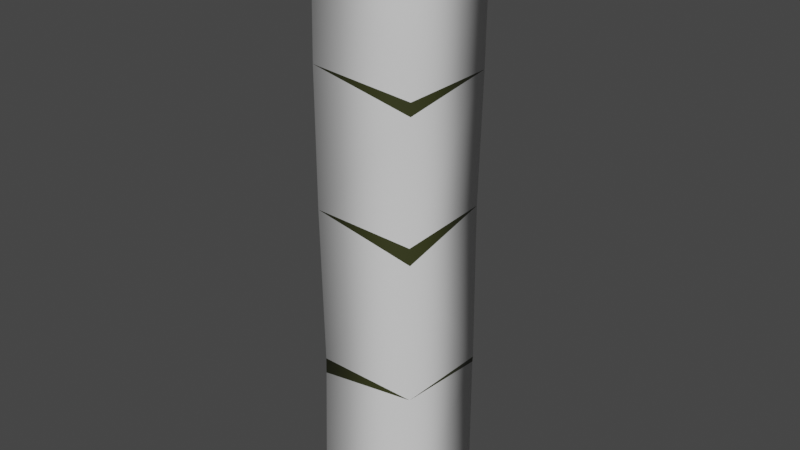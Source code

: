 # Source: chairLeg_bamboo.blend  (saved by Blender 3.4.6; exported with 4.5.12 LTS)
import bpy
from mathutils import Matrix  # noqa: F401  (used for matrix-valued properties, if any)

bpy.ops.wm.read_factory_settings(use_empty=True)
scene = bpy.context.scene
scene.name = 'Scene'

# ---- collections
col_collection = bpy.data.collections.new('Collection'); scene.collection.children.link(col_collection)

# ---- materials (node trees are filled in below, after node groups)
mat_bamboo = bpy.data.materials.new('bamboo')
mat_bamboo.use_transparent_shadow = False
mat_bamboodark = bpy.data.materials.new('bambooDark')
mat_bamboodark.use_transparent_shadow = False
mat_bamboodark.diffuse_color = (0.0349, 0.03891, 0.01007, 1.0)

# ---- material node trees
mat_bamboo.use_nodes = True; mat_bamboo.node_tree.nodes.clear()
_N = mat_bamboo.node_tree.nodes; _L = mat_bamboo.node_tree.links
n0 = _N.new('ShaderNodeBsdfPrincipled'); n0.name = 'Principled BSDF'; n0.location = (10, 300)
n0.distribution = 'GGX'
n0.subsurface_method = 'RANDOM_WALK_SKIN'
n0.inputs[27].default_value = (0.0, 0.0, 0.0, 1.0)
n0.inputs[28].default_value = 1.0
n1 = _N.new('ShaderNodeOutputMaterial'); n1.name = 'Material Output'; n1.location = (320, 270)
_L.new(n0.outputs[0], n1.inputs[0])
n1.is_active_output = True
mat_bamboodark.use_nodes = True; mat_bamboodark.node_tree.nodes.clear()
_N = mat_bamboodark.node_tree.nodes; _L = mat_bamboodark.node_tree.links
n0 = _N.new('ShaderNodeBsdfPrincipled'); n0.name = 'Principled BSDF'; n0.location = (10, 300)
n0.distribution = 'GGX'
n0.subsurface_method = 'RANDOM_WALK_SKIN'
n0.inputs[0].default_value = (0.0349, 0.03891, 0.01007, 1.0)
n0.inputs[27].default_value = (0.0, 0.0, 0.0, 1.0)
n0.inputs[28].default_value = 1.0
n1 = _N.new('ShaderNodeOutputMaterial'); n1.name = 'Material Output'; n1.location = (320, 270)
_L.new(n0.outputs[0], n1.inputs[0])
n1.is_active_output = True

# ---- world
world_world = bpy.data.worlds.new('World'); scene.world = world_world
world_world.use_nodes = True; world_world.node_tree.nodes.clear()
_N = world_world.node_tree.nodes; _L = world_world.node_tree.links
n0 = _N.new('ShaderNodeOutputWorld'); n0.name = 'World Output'; n0.location = (300, 300)
n1 = _N.new('ShaderNodeBackground'); n1.name = 'Background'; n1.location = (10, 300)
n1.inputs[0].default_value = (0.05088, 0.05088, 0.05088, 1.0)
_L.new(n1.outputs[0], n0.inputs[0])
n0.is_active_output = True
world_world.color = (0.05088, 0.05088, 0.05088)
world_world.use_sun_shadow = False
world_world.sun_shadow_jitter_overblur = 0.0

# ---- meshes
me_cube_002 = bpy.data.meshes.new('Cube.002')
me_cube_002.from_pydata([(-0.4985, -0.0413, -0.04941), (0.4978, -0.04584, -0.0515), (-0.4988, -0.04279, 0.05613), (0.4976, -0.04521, 0.05542), (-0.5017, 0.06053, -0.04799), (0.4951, 0.05808, -0.05205), (-0.502, 0.05905, 0.05756), (0.4949, 0.05871, 0.05487), (-0.03545, -0.04673, -0.04806), (-0.02646, -0.04395, 0.05698), (-0.03029, 0.05751, 0.05419), (-0.03928, 0.05473, -0.05085), (0.2328, -0.04232, -0.04904), (0.2365, -0.04113, 0.05559), (0.2439, 0.06067, 0.05363), (0.2402, 0.05948, -0.05099), (-0.2452, -0.04489, 0.05841), (-0.2455, 0.05852, 0.05669), (-0.2612, 0.05689, -0.0501), (-0.2609, -0.04652, -0.04838), (0.001496, -0.04362, 0.05739), (-0.02387, 0.05478, -0.05082), (-0.2237, -0.04379, 0.05743), (0.2562, 0.06249, 0.05185), (0.2598, -0.04259, -0.04923), (-0.2353, 0.05682, -0.05012), (-0.4985, -0.0413, -0.04941), (0.4978, -0.04584, -0.0515), (-0.4988, -0.04279, 0.05613), (0.4976, -0.04521, 0.05542), (-0.5017, 0.06053, -0.04799), (0.4951, 0.05808, -0.05205), (-0.502, 0.05905, 0.05756), (0.4949, 0.05871, 0.05487), (-0.03545, -0.04673, -0.04806), (-0.02646, -0.04395, 0.05698), (-0.03029, 0.05751, 0.05419), (-0.03928, 0.05473, -0.05085), (0.2328, -0.04232, -0.04904), (0.2365, -0.04113, 0.05559), (0.2439, 0.06067, 0.05363), (0.2402, 0.05948, -0.05099), (-0.2452, -0.04489, 0.05841), (-0.2455, 0.05852, 0.05669), (-0.2612, 0.05689, -0.0501), (-0.2609, -0.04652, -0.04838), (0.001496, -0.04362, 0.05739), (-0.02387, 0.05478, -0.05082), (-0.2237, -0.04379, 0.05743), (0.2562, 0.06249, 0.05185), (0.2598, -0.04259, -0.04923), (-0.2353, 0.05682, -0.05012)], [], [(1, 13, 24), (5, 24, 15), (8, 22, 19), (17, 11, 25), (12, 20, 8), (4, 19, 0), (17, 4, 6), (16, 6, 2), (0, 16, 2), (20, 14, 10), (1, 3, 13), (17, 9, 10), (21, 10, 14), (8, 21, 12), (23, 3, 7), (23, 5, 15), (14, 15, 21), (12, 21, 15), (5, 1, 24), (8, 9, 22), (17, 10, 11), (12, 13, 20), (4, 18, 19), (17, 18, 4), (16, 17, 6), (0, 19, 16), (20, 13, 14), (17, 22, 9), (23, 13, 3), (23, 7, 5), (19, 25, 8), (25, 11, 8), (39, 49, 40), (40, 49, 41), (28, 30, 26), (33, 27, 31), (42, 48, 43), (44, 51, 45), (34, 46, 35), (35, 46, 36), (48, 42, 45), (28, 32, 30), (33, 29, 27), (41, 50, 38), (50, 39, 38), (47, 37, 36), (47, 34, 37), (51, 44, 43)])
me_cube_002.polygons.foreach_set('use_smooth', [1, 1, 1, 1, 1, 1, 1, 1, 1, 1, 1, 1, 1, 1, 1, 1, 1, 1, 1, 1, 1, 1, 1, 1, 1, 1, 1, 1, 1, 1, 1, 1, 1, 1, 0, 1, 1, 1, 1, 1, 1, 0, 0, 1, 1, 1, 1, 1])
me_cube_002.polygons.foreach_set('material_index', [0, 0, 0, 0, 0, 0, 0, 0, 0, 0, 0, 0, 0, 0, 0, 0, 0, 0, 0, 0, 0, 0, 0, 0, 0, 0, 0, 0, 0, 0, 0, 0, 1, 1, 1, 1, 1, 1, 1, 1, 1, 1, 1, 1, 1, 1, 1, 1])
me_cube_002.materials.append(mat_bamboo)
me_cube_002.materials.append(mat_bamboodark)
me_cube_002.update()
me_cube_002.normals_split_custom_set([tuple(v) for v in zip(*[iter([-0.01754, -0.7179, -0.696, 0.005734, -0.6918, 0.722, -0.01296, -0.7168, -0.6972, 0.003302, 0.6913, -0.7225, -0.01296, -0.7168, -0.6972, -0.0106, 0.6966, -0.7174, 0.003171, -0.7273, -0.6863, 0.02901, -0.6948, 0.7186, -0.008178, -0.7215, -0.6923, 0.01161, 0.7168, 0.6972, 0.0005662, 0.6861, -0.7275, 0.004569, 0.6963, -0.7177, -0.001929, -0.7161, -0.698, 0.006616, -0.6861, 0.7275, 0.003175, -0.7273, -0.6864, 0.004576, 0.7243, -0.6894, -0.008184, -0.7216, -0.6923, -0.004768, -0.6873, -0.7263, 0.0116, 0.7168, 0.6972, 0.004576, 0.7243, -0.6894, -0.002682, 0.7061, 0.7081, 0.02968, -0.6998, 0.7137, -0.002682, 0.7061, 0.7081, -0.01222, -0.7098, 0.7043, -0.004768, -0.6873, -0.7263, 0.02968, -0.6998, 0.7137, -0.01222, -0.7098, 0.7043, 0.006616, -0.6861, 0.7275, 0.00495, 0.685, 0.7285, 0.001292, 0.7261, 0.6876, -0.01754, -0.7179, -0.696, -0.0175, -0.7103, 0.7037, 0.005734, -0.6918, 0.722, 0.01161, 0.7168, 0.6972, 0.001829, -0.6924, 0.7215, 0.0013, 0.7261, 0.6876, -0.006072, 0.6874, -0.7262, 0.001292, 0.7261, 0.6876, 0.00495, 0.685, 0.7285, 0.003175, -0.7273, -0.6864, -0.006072, 0.6874, -0.7262, -0.001929, -0.7161, -0.698, -0.00983, 0.7534, 0.6575, -0.0175, -0.7103, 0.7037, 0.002014, 0.699, 0.7151, -0.00983, 0.7534, 0.6575, 0.003302, 0.6913, -0.7225, -0.0106, 0.6966, -0.7174, 0.00495, 0.685, 0.7285, -0.0106, 0.6966, -0.7174, -0.006072, 0.6874, -0.7262, -0.001929, -0.7161, -0.698, -0.006072, 0.6874, -0.7262, -0.0106, 0.6966, -0.7174, 0.003302, 0.6913, -0.7225, -0.01754, -0.7179, -0.696, -0.01296, -0.7168, -0.6972, 0.003171, -0.7273, -0.6863, 0.001829, -0.6924, 0.7215, 0.02901, -0.6948, 0.7186, 0.01161, 0.7168, 0.6972, 0.0013, 0.7261, 0.6876, 0.0005662, 0.6861, -0.7275, -0.001929, -0.7161, -0.698, 0.005734, -0.6919, 0.722, 0.006616, -0.6861, 0.7275, 0.004576, 0.7243, -0.6894, 0.003032, 0.6928, -0.7211, -0.008184, -0.7216, -0.6923, 0.0116, 0.7168, 0.6972, 0.003032, 0.6928, -0.7211, 0.004576, 0.7243, -0.6894, 0.02968, -0.6998, 0.7137, 0.0116, 0.7168, 0.6972, -0.002682, 0.7061, 0.7081, -0.004768, -0.6873, -0.7263, -0.008184, -0.7216, -0.6923, 0.02968, -0.6998, 0.7137, 0.006616, -0.6861, 0.7275, 0.005734, -0.6919, 0.722, 0.00495, 0.685, 0.7285, 0.01161, 0.7168, 0.6972, 0.02901, -0.6948, 0.7186, 0.001829, -0.6924, 0.7215, -0.00983, 0.7534, 0.6575, 0.005734, -0.6918, 0.722, -0.0175, -0.7103, 0.7037, -0.00983, 0.7534, 0.6575, 0.002014, 0.699, 0.7151, 0.003302, 0.6913, -0.7225, -0.008178, -0.7215, -0.6923, 0.004569, 0.6963, -0.7177, 0.003171, -0.7273, -0.6863, 0.004569, 0.6963, -0.7177, 0.0005662, 0.6861, -0.7275, 0.003171, -0.7273, -0.6863, 0.005787, -0.6919, 0.722, -0.009834, 0.7534, 0.6575, 0.00495, 0.685, 0.7285, 0.00495, 0.685, 0.7285, -0.009834, 0.7534, 0.6575, -0.01061, 0.6965, -0.7174, -0.9995, -0.03147, -0.002913, -0.9995, -0.03147, -0.002913, -0.9995, -0.03147, -0.002913, 0.9997, 0.02594, 0.001219, 0.9997, 0.02594, 0.001219, 0.9997, 0.02594, 0.001219, 0.02966, -0.6997, 0.7138, 0.02905, -0.6948, 0.7186, 0.01168, 0.7168, 0.6972, 0.003032, 0.6928, -0.7211, 0.004564, 0.6964, -0.7177, -0.008124, -0.7215, -0.6923, 0.003177, -0.7273, -0.6863, 0.006623, -0.6861, 0.7274, 0.001831, -0.6924, 0.7215, 0.001831, -0.6924, 0.7215, 0.006623, -0.6861, 0.7274, 0.00126, 0.7261, 0.6876, 0.02905, -0.6948, 0.7186, 0.02966, -0.6997, 0.7138, -0.008153, -0.7215, -0.6923, -0.9995, -0.03147, -0.002912, -0.9995, -0.03147, -0.002912, -0.9995, -0.03147, -0.002912, 0.9997, 0.02594, 0.001222, 0.9997, 0.02594, 0.001222, 0.9997, 0.02594, 0.001222, -0.01057, 0.6966, -0.7174, -0.01296, -0.7168, -0.6972, -0.001947, -0.7161, -0.6979, -0.01296, -0.7168, -0.6972, 0.005806, -0.6918, 0.722, -0.001947, -0.7161, -0.6979, -0.006067, 0.6875, -0.7262, 0.0005658, 0.6861, -0.7275, 0.001258, 0.7261, 0.6876, -0.006067, 0.6875, -0.7262, 0.003156, -0.7273, -0.6863, 0.0005658, 0.6861, -0.7275, 0.004564, 0.6964, -0.7177, 0.003032, 0.6928, -0.7211, 0.01164, 0.7168, 0.6972])] * 3)])

# ---- objects
ob_cube = bpy.data.objects.new('Cube', me_cube_002)

# ---- transforms, parenting, visibility, modifiers, constraints
ob_cube.location = (0.0, 0.0, -0.003792)
ob_cube.rotation_mode = 'QUATERNION'
ob_cube.rotation_quaternion = (0.7071, 0.0, 0.7071, 0.0)
ob_cube.scale = (0.3145, 0.5118, 0.5118)

# ---- collection membership
scene.collection.objects.link(ob_cube)

# ---- scene / render settings (as saved in the file)
scene.frame_start = 1; scene.frame_end = 250; scene.frame_set(1)
scene.render.engine = 'BLENDER_EEVEE_NEXT'
scene.cycles.sampling_pattern = 'TABULATED_SOBOL'
scene.cycles.use_light_tree = False
scene.view_settings.view_transform = 'Filmic'
bpy.context.view_layer.update()

# ---- added for rendering (the .blend has no active camera and no usable light): camera, sun
cam_auto = bpy.data.cameras.new('AutoCamera')
cam_auto.lens = 50.0
cam_auto.sensor_width = 36.0
cam_auto.clip_end = 1000.0
ob_auto_camera = bpy.data.objects.new('AutoCamera', cam_auto)
scene.collection.objects.link(ob_auto_camera)
ob_auto_camera.location = (0.301716, -0.356069, 0.236942)
ob_auto_camera.rotation_euler = (1.09748, -7.21219e-08, 0.694738)
scene.camera = ob_auto_camera
light_auto_sun = bpy.data.lights.new('AutoSun', 'SUN')
light_auto_sun.energy = 3.0
light_auto_sun.angle = 0.0523599
ob_auto_sun = bpy.data.objects.new('AutoSun', light_auto_sun)
scene.collection.objects.link(ob_auto_sun)
ob_auto_sun.rotation_euler = (0.872665, 0.174533, 0.523599)
bpy.context.view_layer.update()
